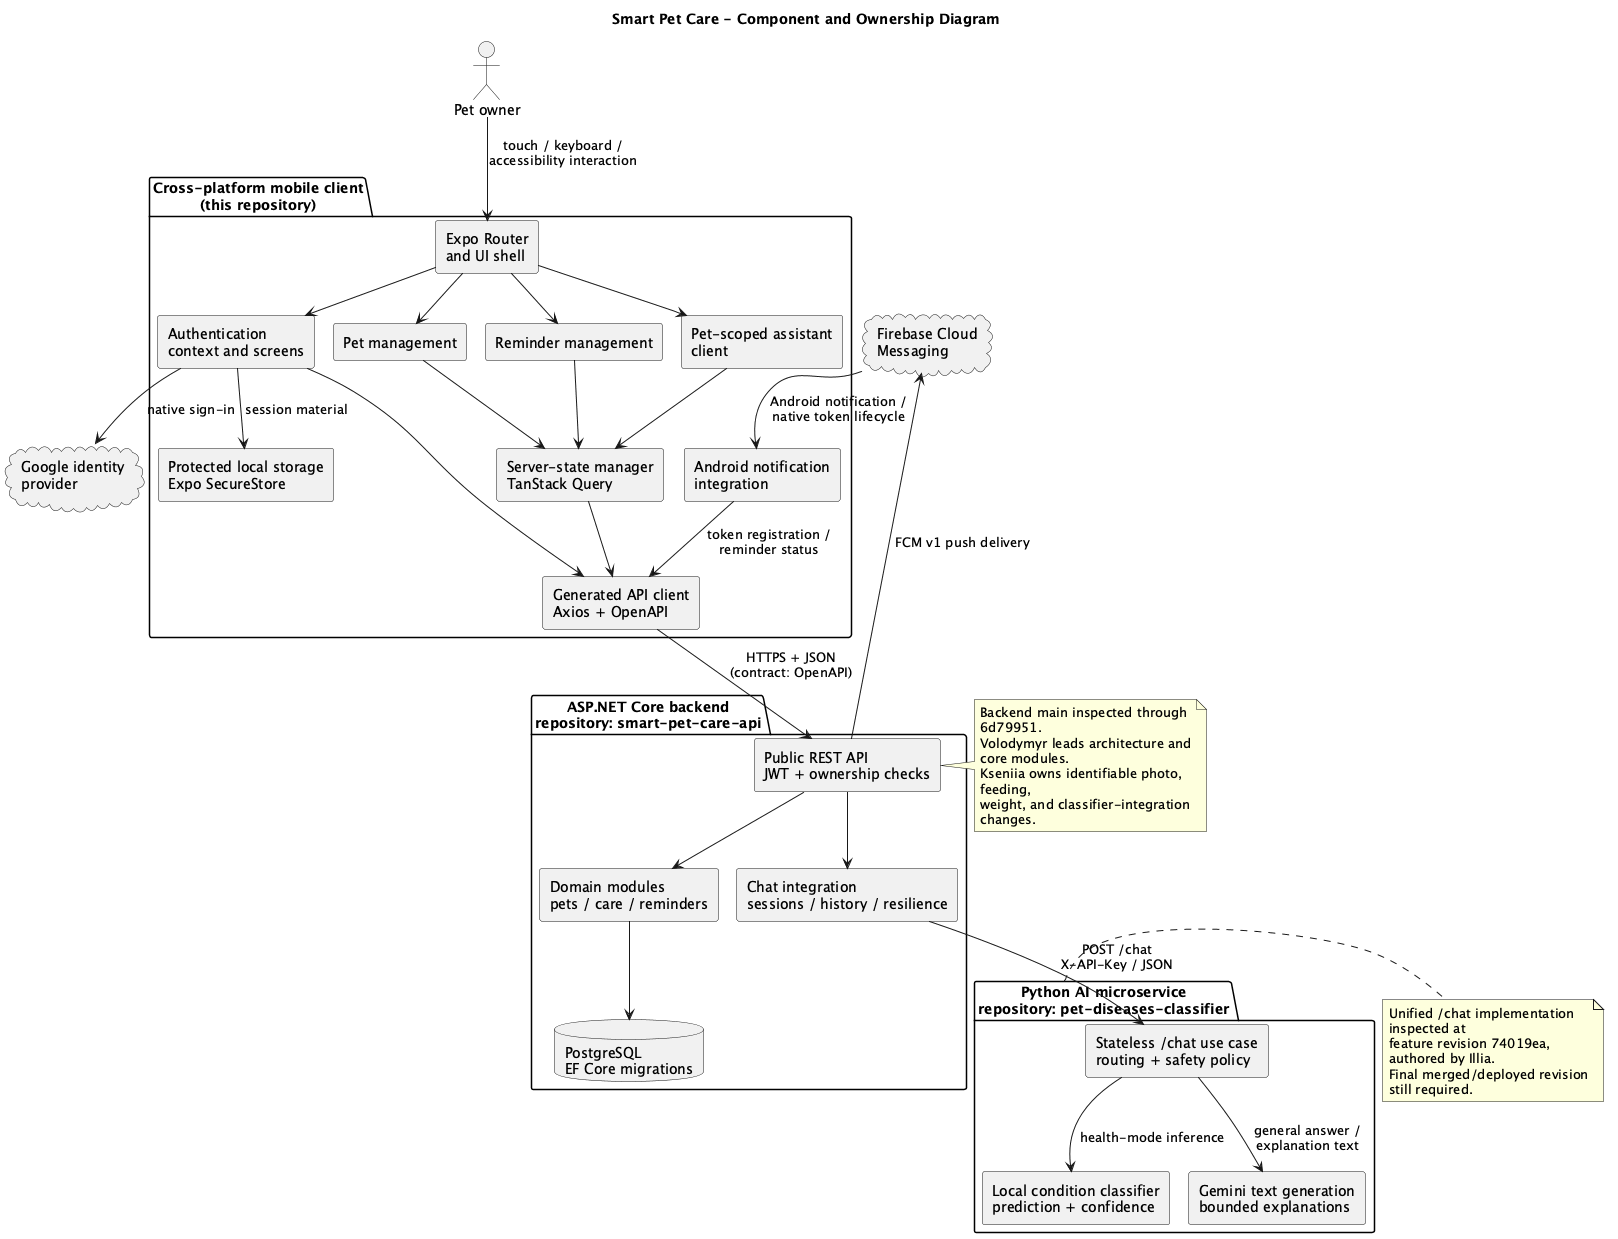

The diagram above was rendered by PlantUML. Its source (embedded in the PNG):
@startuml
!pragma layout smetana
title Smart Pet Care - Component and Ownership Diagram

skinparam componentStyle rectangle
skinparam shadowing false
skinparam wrapWidth 220
top to bottom direction

actor "Pet owner" as Owner

package "Cross-platform mobile client\n(this repository)" as Mobile {
  component "Expo Router\nand UI shell" as Router
  component "Authentication\ncontext and screens" as Auth
  component "Pet management" as Pets
  component "Reminder management" as Reminders
  component "Android notification\nintegration" as Notifications
  component "Pet-scoped assistant\nclient" as Assistant
  component "Generated API client\nAxios + OpenAPI" as ApiClient
  component "Server-state manager\nTanStack Query" as Query
  component "Protected local storage\nExpo SecureStore" as SecureStore
}

cloud "Google identity\nprovider" as Google
cloud "Firebase Cloud\nMessaging" as FCM
package "ASP.NET Core backend\nrepository: smart-pet-care-api" as BackendSystem {
  component "Public REST API\nJWT + ownership checks" as Backend
  component "Domain modules\npets / care / reminders" as Domain
  component "Chat integration\nsessions / history / resilience" as Chat
  database "PostgreSQL\nEF Core migrations" as Database
}
package "Python AI microservice\nrepository: pet-diseases-classifier" as AI {
  component "Stateless /chat use case\nrouting + safety policy" as AIChat
  component "Local condition classifier\nprediction + confidence" as Classifier
  component "Gemini text generation\nbounded explanations" as Gemini
}

Owner --> Router : touch / keyboard /\naccessibility interaction
Router --> Auth
Router --> Pets
Router --> Reminders
Router --> Assistant

Auth --> SecureStore : session material
Auth --> Google : native sign-in

Pets --> Query
Reminders --> Query
Assistant --> Query
Query --> ApiClient
Auth --> ApiClient
Notifications --> ApiClient : token registration /\nreminder status

ApiClient --> Backend : HTTPS + JSON\n(contract: OpenAPI)
FCM --> Notifications : Android notification /\nnative token lifecycle
Backend --> Domain
Domain --> Database
Backend --> Chat
Backend --> FCM : FCM v1 push delivery
Chat --> AIChat : POST /chat\nX-API-Key / JSON
AIChat --> Classifier : health-mode inference
AIChat --> Gemini : general answer /\nexplanation text

note left of Backend
  Backend main inspected through 6d79951.
  Volodymyr leads architecture and core modules.
  Kseniia owns identifiable photo, feeding,
  weight, and classifier-integration changes.
end note

note right of AI
  Unified /chat implementation inspected at
  feature revision 74019ea, authored by Illia.
  Final merged/deployed revision still required.
end note

@enduml